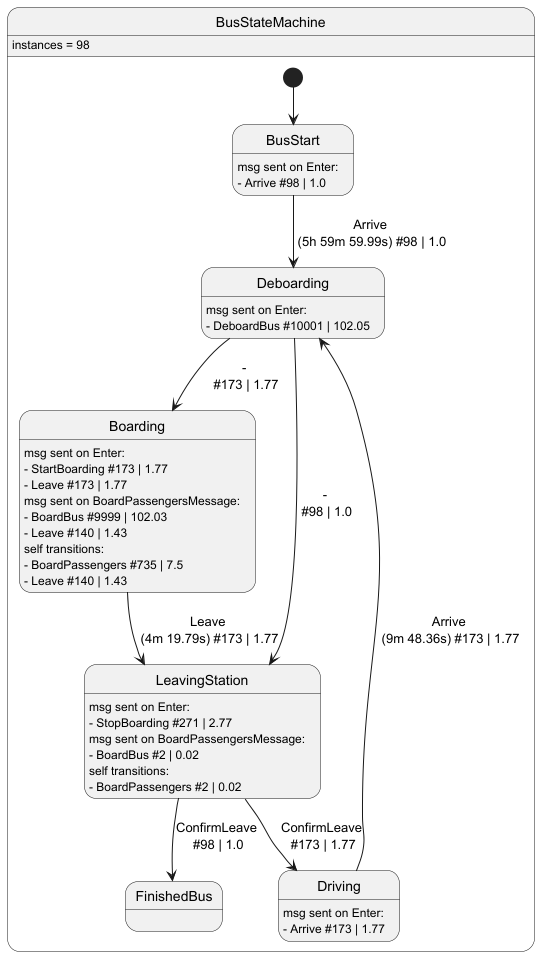

The diagram above was rendered by PlantUML. Its source (embedded in the PNG):
@startuml

state "BusStateMachine" as busstatemachine <<frame>> {
busstatemachine: instances = 98

'states
state "BusStart" as busstartstate
busstartstate: msg sent on Enter:
busstartstate: - Arrive #98 | 1.0



state "Deboarding" as deboardingstate
deboardingstate: msg sent on Enter:
deboardingstate: - DeboardBus #10001 | 102.05


state "Boarding" as boardingstate
boardingstate: msg sent on Enter:
boardingstate: - StartBoarding #173 | 1.77
boardingstate: - Leave #173 | 1.77
boardingstate: msg sent on BoardPassengersMessage:
boardingstate: - BoardBus #9999 | 102.03
boardingstate: - Leave #140 | 1.43

boardingstate: self transitions:

state "LeavingStation" as leavingstationstate
leavingstationstate: msg sent on Enter:
leavingstationstate: - StopBoarding #271 | 2.77

leavingstationstate: msg sent on BoardPassengersMessage:
leavingstationstate: - BoardBus #2 | 0.02
leavingstationstate: self transitions:

state "Driving" as drivingstate
drivingstate: msg sent on Enter:
drivingstate: - Arrive #173 | 1.77



state "FinishedBus" as finishedbusstate




'transitions
[*] --> busstartstate
busstartstate --> deboardingstate: Arrive\n (5h 59m 59.99s) #98 | 1.0
deboardingstate --> boardingstate: -\n #173 | 1.77
boardingstate: - BoardPassengers #735 | 7.5
boardingstate --> leavingstationstate: Leave\n (4m 19.79s) #173 | 1.77
leavingstationstate --> drivingstate: ConfirmLeave\n #173 | 1.77
drivingstate --> deboardingstate: Arrive\n (9m 48.36s) #173 | 1.77
boardingstate: - Leave #140 | 1.43
deboardingstate --> leavingstationstate: -\n #98 | 1.0
leavingstationstate --> finishedbusstate: ConfirmLeave\n #98 | 1.0
leavingstationstate: - BoardPassengers #2 | 0.02
}

@enduml